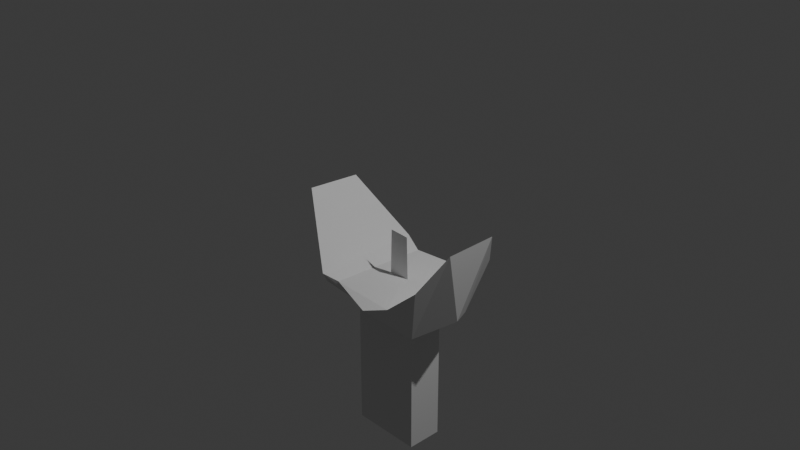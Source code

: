 # Source: holorand.blend  (saved by Blender 5.1.30; exported with 4.5.12 LTS)
import bpy
from mathutils import Matrix  # noqa: F401  (used for matrix-valued properties, if any)

bpy.ops.wm.read_factory_settings(use_empty=True)
scene = bpy.context.scene
scene.name = 'Scene'

# ---- collections
col_collection = bpy.data.collections.new('Collection'); scene.collection.children.link(col_collection)

# ---- world
world_world = bpy.data.worlds.new('World'); scene.world = world_world
world_world.use_nodes = True; world_world.node_tree.nodes.clear()
_N = world_world.node_tree.nodes; _L = world_world.node_tree.links
n0 = _N.new('ShaderNodeOutputWorld'); n0.name = 'World Output'; n0.location = (200, 100)
n1 = _N.new('ShaderNodeBackground'); n1.name = 'Background'; n1.location = (-200, 100)
n1.inputs[0].default_value = (0.05088, 0.05088, 0.05088, 1.0)
_L.new(n1.outputs[0], n0.inputs[0])
n0.is_active_output = True
world_world.color = (0.05088, 0.05088, 0.05088)
world_world.sun_shadow_jitter_overblur = 0.0

# ---- cameras
cam_camera = bpy.data.cameras.new('Camera')
cam_camera.clip_end = 100.0
cam_camera.ortho_scale = 7.314

# ---- lights
light_light = bpy.data.lights.new('Light', 'POINT')
light_light.energy = 1000.0
light_light.shadow_soft_size = 0.1

# ---- meshes
me_holorand = bpy.data.meshes.new('Holorand')
me_holorand.from_pydata([(-0.5409, 1.2e-07, -1.008), (0.5943, -0.387, -0.9994), (-1.009, 0.303, 0.07095), (-0.902, 0.0, -0.7926), (0.5913, 0.3879, -0.9998), (-0.1585, -0.4038, -0.8963), (0.4492, -0.5845, -0.6397), (0.2445, -0.7218, -0.6806), (0.845, 0.0, -0.8422), (0.3419, 0.6738, -0.7014), (-0.4817, -0.6264, -0.589), (-0.6998, -0.3887, -0.8627), (-0.1585, 0.4038, -0.8963), (-0.6998, 0.3887, -0.8627), (0.9981, -0.2849, 0.05413), (1.004, 0.2911, 0.0686), (-1.021, -0.3041, 0.09899), (-0.4948, 0.6097, -0.576), (0.791, 0.5088, -0.3509), (0.7656, -0.5131, -0.3605), (-0.3021, 0.5647, -0.6762), (-0.3432, -0.536, -0.661), (-0.1208, 0.006667, -0.1671), (-0.1208, -0.006667, -0.7298), (0.1208, 0.006667, -0.7298), (0.1208, -0.006667, -0.1671), (-0.4, -0.2, -2.54), (-0.4, -0.2, -0.9668), (-0.4, 0.2, -2.54), (-0.4, 0.2, -0.9668), (0.4, -0.2, -2.54), (0.4, -0.2, -0.9668), (0.4, 0.2, -2.54), (0.4, 0.2, -0.9668)], [], [(0, 1, 5), (0, 12, 4), (14, 1, 8), (16, 3, 11), (17, 13, 2), (9, 18, 4), (16, 2, 3), (2, 13, 3), (11, 10, 16), (14, 8, 15), (15, 8, 4), (9, 4, 12), (13, 12, 0), (3, 13, 0), (11, 3, 0), (0, 5, 11), (4, 8, 1), (1, 0, 4), (5, 21, 10), (5, 1, 7), (18, 14, 15), (9, 6, 18), (20, 6, 9), (1, 14, 19), (15, 4, 18), (7, 1, 6), (1, 19, 6), (20, 9, 12), (6, 20, 21, 7), (11, 5, 10), (5, 7, 21), (24, 23, 22, 25), (19, 18, 6), (20, 10, 21), (17, 10, 20), (20, 12, 13, 17), (14, 18, 19), (10, 17, 2), (10, 2, 16), (23, 24, 25, 22), (26, 27, 29, 28), (28, 29, 33, 32), (32, 33, 31, 30), (30, 31, 27, 26), (28, 32, 30, 26), (33, 29, 27, 31)])
_uv = me_holorand.uv_layers.new(name='UVMap')
_uv.uv.foreach_set('vector', [0.1818, 0.0, 0.2653, 0.1446, 0.1364, 0.07873, 0.5455, 0.0, 0.5909, 0.07873, 0.4622, 0.1442, 0.3129, 0.2472, 0.2653, 0.1446, 0.3636, 0.1575, 0.8811, 0.2318, 0.8182, 0.1575, 0.9091, 0.1575, 0.6649, 0.1594, 0.7273, 0.1575, 0.7484, 0.2223, 0.5393, 0.1578, 0.4653, 0.1862, 0.4469, 0.1442, 0.8811, 0.2318, 0.7484, 0.2223, 0.8182, 0.1575, 0.7484, 0.2223, 0.7273, 0.1575, 0.8182, 0.1575, 0.9091, 0.1575, 0.9664, 0.1599, 0.8811, 0.2318, 0.3129, 0.2472, 0.3636, 0.1575, 0.414, 0.2455, 0.414, 0.2455, 0.3636, 0.1575, 0.4469, 0.1442, 0.5393, 0.1578, 0.4622, 0.1442, 0.5909, 0.07873, 0.7273, 0.1575, 0.6818, 0.07873, 0.7509, 0.04094, 0.8182, 0.1575, 0.7273, 0.1575, 0.7509, 0.04094, 0.9091, 0.1575, 0.8182, 0.1575, 0.8855, 0.04094, 0.8855, 0.04094, 0.9545, 0.07873, 0.9091, 0.1575, 0.4469, 0.1442, 0.3636, 0.1575, 0.2802, 0.1446, 0.2802, 0.1446, 0.3636, 0.0, 0.4469, 0.1442, 0.1364, 0.07873, 0.1199, 0.1291, 0.1034, 0.1358, 0.1364, 0.07873, 0.2653, 0.1446, 0.1742, 0.1576, 0.4218, 0.1412, 0.3343, 0.2088, 0.3936, 0.2064, 0.4091, 0.07873, 0.3017, 0.1073, 0.4218, 0.1412, 0.3636, 0.0, 0.3017, 0.1073, 0.4091, 0.07873, 0.2653, 0.1446, 0.3129, 0.2472, 0.262, 0.187, 0.414, 0.2455, 0.4469, 0.1442, 0.4653, 0.1862, 0.1742, 0.1576, 0.2653, 0.1446, 0.2092, 0.1594, 0.2653, 0.1446, 0.262, 0.187, 0.2092, 0.1594, 0.6088, 0.1303, 0.5393, 0.1578, 0.5909, 0.07873, 0.2199, 0.09936, 0.1818, 0.0, 0.1427, 0.06783, 0.1895, 0.09757, 0.9091, 0.1575, 0.9545, 0.07873, 0.9664, 0.1599, 0.1364, 0.07873, 0.1742, 0.1576, 0.1199, 0.1291, 0.375, 0.5833, 0.375, 0.08333, 0.625, 0.1667, 0.625, 0.6667, 0.3029, 0.1427, 0.4218, 0.1412, 0.3017, 0.1073, 0.9091, 9.385e-09, 0.9249, 0.1116, 0.9468, 0.0712, 0.7086, 0.1088, 0.7727, 0.07873, 0.6892, 0.06591, 0.6489, 0.1358, 0.6818, 0.07873, 0.7273, 0.1575, 0.6649, 0.1594, 0.3343, 0.2088, 0.4218, 0.1412, 0.3029, 0.1427, 0.7727, 0.07873, 0.7086, 0.1088, 0.7783, 0.1779, 0.9249, 0.1116, 0.7783, 0.1779, 0.8582, 0.1873, 0.375, 1.0, 0.375, 0.5833, 0.625, 0.6667, 0.625, 1.0, 0.375, 0.0, 0.625, 0.0, 0.625, 0.25, 0.375, 0.25, 0.375, 0.25, 0.625, 0.25, 0.625, 0.5, 0.375, 0.5, 0.375, 0.5, 0.625, 0.5, 0.625, 0.75, 0.375, 0.75, 0.375, 0.75, 0.625, 0.75, 0.625, 1.0, 0.375, 1.0, 0.125, 0.5, 0.375, 0.5, 0.375, 0.75, 0.125, 0.75, 0.625, 0.5, 0.875, 0.5, 0.875, 0.75, 0.625, 0.75])
me_holorand.materials.append(None)
me_holorand.update()

# ---- objects
ob_light = bpy.data.objects.new('Light', light_light)
ob_camera = bpy.data.objects.new('Camera', cam_camera)
ob_holorand = bpy.data.objects.new('Holorand', me_holorand)

# ---- transforms, parenting, visibility, modifiers, constraints
ob_light.location = (4.076, 1.005, 5.904)
ob_light.rotation_euler = (0.6503, 0.05522, 1.866)
ob_light.lock_rotations_4d = False
ob_light.empty_display_type = 'ARROWS'
ob_light.color = (0.0, 0.0, 0.0, 0.0)
ob_light.lineart.crease_threshold = 0.0
ob_camera.location = (7.359, -6.926, 4.958)
ob_camera.rotation_euler = (1.109, 0.0, 0.8149)
ob_camera.lock_rotations_4d = False
ob_camera.empty_display_type = 'ARROWS'
ob_camera.color = (0.0, 0.0, 0.0, 0.0)
ob_camera.display_type = 'WIRE'
ob_camera.lineart.crease_threshold = 0.0
ob_holorand.location = (0.0, 0.0, 0.0)

# ---- collection membership
col_collection.objects.link(ob_light)
col_collection.objects.link(ob_camera)
col_collection.objects.link(ob_holorand)

# ---- scene / render settings (as saved in the file)
scene.camera = ob_camera
scene.frame_start = 1; scene.frame_end = 250; scene.frame_set(1)
scene.render.engine = 'BLENDER_EEVEE_NEXT'
scene.render.bake_bias = 0.0
scene.render.bake_samples = 0
scene.cycles.sampling_pattern = 'TABULATED_SOBOL'
scene.eevee.use_volume_custom_range = False
bpy.context.view_layer.update()
